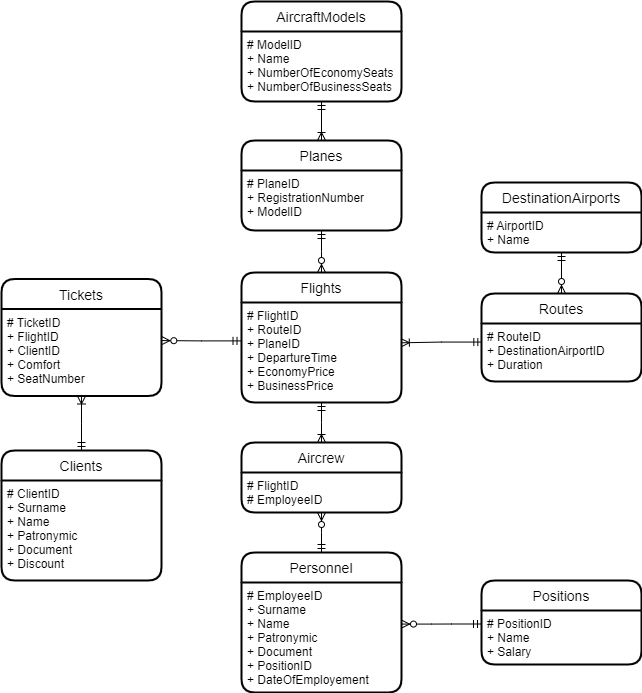

The diagram above was exported from draw.io. Its source (the exported page's mxGraphModel, read from the mxfile embedded in the PNG):
<mxGraphModel dx="780" dy="732" grid="1" gridSize="10" guides="1" tooltips="1" connect="1" arrows="1" fold="1" page="1" pageScale="1" pageWidth="1100" pageHeight="850" background="none" math="0" shadow="0">
  <root>
    <mxCell id="0" />
    <mxCell id="1" parent="0" />
    <mxCell id="He_2uZFX2cdBzGkO-f22-1" value="Clients" style="swimlane;childLayout=stackLayout;horizontal=1;startSize=30;horizontalStack=0;rounded=1;fontSize=14;fontStyle=0;strokeWidth=2;resizeParent=0;resizeLast=1;shadow=0;dashed=0;align=center;" parent="1" vertex="1">
      <mxGeometry x="100" y="478" width="160" height="130" as="geometry" />
    </mxCell>
    <mxCell id="He_2uZFX2cdBzGkO-f22-2" value="# ClientID&#10;+ Surname&#10;+ Name&#10;+ Patronymic&#10;+ Document&#10;+ Discount" style="align=left;strokeColor=none;fillColor=none;spacingLeft=4;fontSize=12;verticalAlign=top;resizable=0;rotatable=0;part=1;" parent="He_2uZFX2cdBzGkO-f22-1" vertex="1">
      <mxGeometry y="30" width="160" height="100" as="geometry" />
    </mxCell>
    <mxCell id="He_2uZFX2cdBzGkO-f22-3" value="Tickets" style="swimlane;childLayout=stackLayout;horizontal=1;startSize=30;horizontalStack=0;rounded=1;fontSize=14;fontStyle=0;strokeWidth=2;resizeParent=0;resizeLast=1;shadow=0;dashed=0;align=center;" parent="1" vertex="1">
      <mxGeometry x="100" y="306.5" width="160" height="117" as="geometry">
        <mxRectangle x="50" y="330" width="80" height="30" as="alternateBounds" />
      </mxGeometry>
    </mxCell>
    <mxCell id="He_2uZFX2cdBzGkO-f22-4" value="# TicketID&#10;+ FlightID&#10;+ ClientID&#10;+ Comfort&#10;+ SeatNumber" style="align=left;strokeColor=none;fillColor=none;spacingLeft=4;fontSize=12;verticalAlign=top;resizable=0;rotatable=0;part=1;" parent="He_2uZFX2cdBzGkO-f22-3" vertex="1">
      <mxGeometry y="30" width="160" height="87" as="geometry" />
    </mxCell>
    <mxCell id="He_2uZFX2cdBzGkO-f22-5" value="Flights" style="swimlane;childLayout=stackLayout;horizontal=1;startSize=30;horizontalStack=0;rounded=1;fontSize=14;fontStyle=0;strokeWidth=2;resizeParent=0;resizeLast=1;shadow=0;dashed=0;align=center;" parent="1" vertex="1">
      <mxGeometry x="340" y="300" width="160" height="130" as="geometry" />
    </mxCell>
    <mxCell id="He_2uZFX2cdBzGkO-f22-6" value="# FlightID&#10;+ RouteID&#10;+ PlaneID&#10;+ DepartureTime&#10;+ EconomyPrice&#10;+ BusinessPrice" style="align=left;strokeColor=none;fillColor=none;spacingLeft=4;fontSize=12;verticalAlign=top;resizable=0;rotatable=0;part=1;" parent="He_2uZFX2cdBzGkO-f22-5" vertex="1">
      <mxGeometry y="30" width="160" height="100" as="geometry" />
    </mxCell>
    <mxCell id="He_2uZFX2cdBzGkO-f22-7" value="Planes" style="swimlane;childLayout=stackLayout;horizontal=1;startSize=30;horizontalStack=0;rounded=1;fontSize=14;fontStyle=0;strokeWidth=2;resizeParent=0;resizeLast=1;shadow=0;dashed=0;align=center;" parent="1" vertex="1">
      <mxGeometry x="340" y="168" width="160" height="90" as="geometry" />
    </mxCell>
    <mxCell id="He_2uZFX2cdBzGkO-f22-8" value="# PlaneID&#10;+ RegistrationNumber&#10;+ ModelID" style="align=left;strokeColor=none;fillColor=none;spacingLeft=4;fontSize=12;verticalAlign=top;resizable=0;rotatable=0;part=1;" parent="He_2uZFX2cdBzGkO-f22-7" vertex="1">
      <mxGeometry y="30" width="160" height="60" as="geometry" />
    </mxCell>
    <mxCell id="He_2uZFX2cdBzGkO-f22-9" value="Routes" style="swimlane;childLayout=stackLayout;horizontal=1;startSize=30;horizontalStack=0;rounded=1;fontSize=14;fontStyle=0;strokeWidth=2;resizeParent=0;resizeLast=1;shadow=0;dashed=0;align=center;" parent="1" vertex="1">
      <mxGeometry x="580" y="321" width="160" height="88" as="geometry" />
    </mxCell>
    <mxCell id="He_2uZFX2cdBzGkO-f22-10" value="# RouteID&#10;+ DestinationAirportID&#10;+ Duration" style="align=left;strokeColor=none;fillColor=none;spacingLeft=4;fontSize=12;verticalAlign=top;resizable=0;rotatable=0;part=1;" parent="He_2uZFX2cdBzGkO-f22-9" vertex="1">
      <mxGeometry y="30" width="160" height="58" as="geometry" />
    </mxCell>
    <mxCell id="He_2uZFX2cdBzGkO-f22-11" value="DestinationAirports" style="swimlane;childLayout=stackLayout;horizontal=1;startSize=30;horizontalStack=0;rounded=1;fontSize=14;fontStyle=0;strokeWidth=2;resizeParent=0;resizeLast=1;shadow=0;dashed=0;align=center;" parent="1" vertex="1">
      <mxGeometry x="580" y="210" width="160" height="70" as="geometry" />
    </mxCell>
    <mxCell id="He_2uZFX2cdBzGkO-f22-12" value="# AirportID&#10;+ Name" style="align=left;strokeColor=none;fillColor=none;spacingLeft=4;fontSize=12;verticalAlign=top;resizable=0;rotatable=0;part=1;" parent="He_2uZFX2cdBzGkO-f22-11" vertex="1">
      <mxGeometry y="30" width="160" height="40" as="geometry" />
    </mxCell>
    <mxCell id="He_2uZFX2cdBzGkO-f22-13" value="AircraftModels" style="swimlane;childLayout=stackLayout;horizontal=1;startSize=30;horizontalStack=0;rounded=1;fontSize=14;fontStyle=0;strokeWidth=2;resizeParent=0;resizeLast=1;shadow=0;dashed=0;align=center;" parent="1" vertex="1">
      <mxGeometry x="340" y="29" width="160" height="100" as="geometry" />
    </mxCell>
    <mxCell id="He_2uZFX2cdBzGkO-f22-14" value="# ModelID&#10;+ Name&#10;+ NumberOfEconomySeats&#10;+ NumberOfBusinessSeats" style="align=left;strokeColor=none;fillColor=none;spacingLeft=4;fontSize=12;verticalAlign=top;resizable=0;rotatable=0;part=1;" parent="He_2uZFX2cdBzGkO-f22-13" vertex="1">
      <mxGeometry y="30" width="160" height="70" as="geometry" />
    </mxCell>
    <mxCell id="He_2uZFX2cdBzGkO-f22-15" value="Aircrew" style="swimlane;childLayout=stackLayout;horizontal=1;startSize=30;horizontalStack=0;rounded=1;fontSize=14;fontStyle=0;strokeWidth=2;resizeParent=0;resizeLast=1;shadow=0;dashed=0;align=center;" parent="1" vertex="1">
      <mxGeometry x="340" y="470" width="160" height="70" as="geometry" />
    </mxCell>
    <mxCell id="He_2uZFX2cdBzGkO-f22-16" value="# FlightID&#10;# EmployeeID" style="align=left;strokeColor=none;fillColor=none;spacingLeft=4;fontSize=12;verticalAlign=top;resizable=0;rotatable=0;part=1;" parent="He_2uZFX2cdBzGkO-f22-15" vertex="1">
      <mxGeometry y="30" width="160" height="40" as="geometry" />
    </mxCell>
    <mxCell id="He_2uZFX2cdBzGkO-f22-17" value="Personnel" style="swimlane;childLayout=stackLayout;horizontal=1;startSize=30;horizontalStack=0;rounded=1;fontSize=14;fontStyle=0;strokeWidth=2;resizeParent=0;resizeLast=1;shadow=0;dashed=0;align=center;" parent="1" vertex="1">
      <mxGeometry x="340" y="580" width="160" height="140" as="geometry" />
    </mxCell>
    <mxCell id="He_2uZFX2cdBzGkO-f22-18" value="# EmployeeID&#10;+ Surname&#10;+ Name&#10;+ Patronymic&#10;+ Document&#10;+ PositionID&#10;+ DateOfEmployement" style="align=left;strokeColor=none;fillColor=none;spacingLeft=4;fontSize=12;verticalAlign=top;resizable=0;rotatable=0;part=1;" parent="He_2uZFX2cdBzGkO-f22-17" vertex="1">
      <mxGeometry y="30" width="160" height="110" as="geometry" />
    </mxCell>
    <mxCell id="He_2uZFX2cdBzGkO-f22-19" value="Positions" style="swimlane;childLayout=stackLayout;horizontal=1;startSize=30;horizontalStack=0;rounded=1;fontSize=14;fontStyle=0;strokeWidth=2;resizeParent=0;resizeLast=1;shadow=0;dashed=0;align=center;" parent="1" vertex="1">
      <mxGeometry x="580" y="608" width="160" height="84" as="geometry" />
    </mxCell>
    <mxCell id="He_2uZFX2cdBzGkO-f22-20" value="# PositionID&#10;+ Name&#10;+ Salary" style="align=left;strokeColor=none;fillColor=none;spacingLeft=4;fontSize=12;verticalAlign=top;resizable=0;rotatable=0;part=1;" parent="He_2uZFX2cdBzGkO-f22-19" vertex="1">
      <mxGeometry y="30" width="160" height="54" as="geometry" />
    </mxCell>
    <mxCell id="He_2uZFX2cdBzGkO-f22-21" value="" style="edgeStyle=entityRelationEdgeStyle;fontSize=12;html=1;endArrow=ERzeroToMany;startArrow=ERmandOne;rounded=0;exitX=0;exitY=0.25;exitDx=0;exitDy=0;entryX=1;entryY=0.378;entryDx=0;entryDy=0;entryPerimeter=0;" parent="1" source="He_2uZFX2cdBzGkO-f22-20" target="He_2uZFX2cdBzGkO-f22-18" edge="1">
      <mxGeometry width="100" height="100" relative="1" as="geometry">
        <mxPoint x="390" y="580" as="sourcePoint" />
        <mxPoint x="500" y="702" as="targetPoint" />
      </mxGeometry>
    </mxCell>
    <mxCell id="He_2uZFX2cdBzGkO-f22-28" value="" style="edgeStyle=elbowEdgeStyle;fontSize=12;html=1;endArrow=ERzeroToMany;startArrow=ERmandOne;rounded=0;entryX=0.5;entryY=1;entryDx=0;entryDy=0;exitX=0.5;exitY=0;exitDx=0;exitDy=0;" parent="1" source="He_2uZFX2cdBzGkO-f22-17" target="He_2uZFX2cdBzGkO-f22-16" edge="1">
      <mxGeometry width="100" height="100" relative="1" as="geometry">
        <mxPoint x="180" y="658" as="sourcePoint" />
        <mxPoint x="280" y="558" as="targetPoint" />
      </mxGeometry>
    </mxCell>
    <mxCell id="He_2uZFX2cdBzGkO-f22-33" value="" style="edgeStyle=elbowEdgeStyle;fontSize=12;html=1;endArrow=ERoneToMany;startArrow=ERmandOne;rounded=0;exitX=0.5;exitY=1;exitDx=0;exitDy=0;entryX=0.5;entryY=0;entryDx=0;entryDy=0;" parent="1" source="He_2uZFX2cdBzGkO-f22-6" target="He_2uZFX2cdBzGkO-f22-15" edge="1">
      <mxGeometry width="100" height="100" relative="1" as="geometry">
        <mxPoint x="230" y="590" as="sourcePoint" />
        <mxPoint x="330" y="490" as="targetPoint" />
      </mxGeometry>
    </mxCell>
    <mxCell id="He_2uZFX2cdBzGkO-f22-34" value="" style="edgeStyle=elbowEdgeStyle;fontSize=12;html=1;endArrow=ERzeroToMany;startArrow=ERmandOne;rounded=0;exitX=-0.003;exitY=0.384;exitDx=0;exitDy=0;entryX=1.002;entryY=0.363;entryDx=0;entryDy=0;exitPerimeter=0;entryPerimeter=0;" parent="1" source="He_2uZFX2cdBzGkO-f22-6" target="He_2uZFX2cdBzGkO-f22-4" edge="1">
      <mxGeometry width="100" height="100" relative="1" as="geometry">
        <mxPoint x="300" y="500" as="sourcePoint" />
        <mxPoint x="210" y="387" as="targetPoint" />
      </mxGeometry>
    </mxCell>
    <mxCell id="He_2uZFX2cdBzGkO-f22-37" value="" style="edgeStyle=elbowEdgeStyle;fontSize=12;html=1;endArrow=ERoneToMany;startArrow=ERmandOne;rounded=0;entryX=0.5;entryY=1;entryDx=0;entryDy=0;exitX=0.5;exitY=0;exitDx=0;exitDy=0;" parent="1" source="He_2uZFX2cdBzGkO-f22-1" target="He_2uZFX2cdBzGkO-f22-4" edge="1">
      <mxGeometry width="100" height="100" relative="1" as="geometry">
        <mxPoint x="180" y="470" as="sourcePoint" />
        <mxPoint x="380" y="240" as="targetPoint" />
      </mxGeometry>
    </mxCell>
    <mxCell id="He_2uZFX2cdBzGkO-f22-38" value="" style="edgeStyle=elbowEdgeStyle;fontSize=12;html=1;endArrow=ERzeroToMany;startArrow=ERmandOne;rounded=0;exitX=0.5;exitY=1;exitDx=0;exitDy=0;entryX=0.5;entryY=0;entryDx=0;entryDy=0;" parent="1" source="He_2uZFX2cdBzGkO-f22-8" target="He_2uZFX2cdBzGkO-f22-5" edge="1">
      <mxGeometry width="100" height="100" relative="1" as="geometry">
        <mxPoint x="350" y="350" as="sourcePoint" />
        <mxPoint x="450" y="250" as="targetPoint" />
      </mxGeometry>
    </mxCell>
    <mxCell id="He_2uZFX2cdBzGkO-f22-39" value="" style="edgeStyle=elbowEdgeStyle;fontSize=12;html=1;endArrow=ERoneToMany;startArrow=ERmandOne;rounded=0;exitX=0.002;exitY=0.32;exitDx=0;exitDy=0;exitPerimeter=0;entryX=0.999;entryY=0.403;entryDx=0;entryDy=0;entryPerimeter=0;" parent="1" source="He_2uZFX2cdBzGkO-f22-10" target="He_2uZFX2cdBzGkO-f22-6" edge="1">
      <mxGeometry width="100" height="100" relative="1" as="geometry">
        <mxPoint x="470" y="410" as="sourcePoint" />
        <mxPoint x="500" y="370" as="targetPoint" />
      </mxGeometry>
    </mxCell>
    <mxCell id="He_2uZFX2cdBzGkO-f22-42" value="" style="edgeStyle=elbowEdgeStyle;fontSize=12;html=1;endArrow=ERzeroToMany;startArrow=ERmandOne;rounded=0;exitX=0.5;exitY=1;exitDx=0;exitDy=0;entryX=0.5;entryY=0;entryDx=0;entryDy=0;" parent="1" source="He_2uZFX2cdBzGkO-f22-11" target="He_2uZFX2cdBzGkO-f22-9" edge="1">
      <mxGeometry width="100" height="100" relative="1" as="geometry">
        <mxPoint x="620" y="350" as="sourcePoint" />
        <mxPoint x="720" y="250" as="targetPoint" />
      </mxGeometry>
    </mxCell>
    <mxCell id="He_2uZFX2cdBzGkO-f22-44" value="" style="edgeStyle=elbowEdgeStyle;fontSize=12;html=1;endArrow=ERoneToMany;startArrow=ERmandOne;rounded=0;exitX=0.5;exitY=1;exitDx=0;exitDy=0;entryX=0.5;entryY=0;entryDx=0;entryDy=0;" parent="1" source="He_2uZFX2cdBzGkO-f22-14" target="He_2uZFX2cdBzGkO-f22-7" edge="1">
      <mxGeometry width="100" height="100" relative="1" as="geometry">
        <mxPoint x="280" y="280" as="sourcePoint" />
        <mxPoint x="380" y="180" as="targetPoint" />
      </mxGeometry>
    </mxCell>
  </root>
</mxGraphModel>